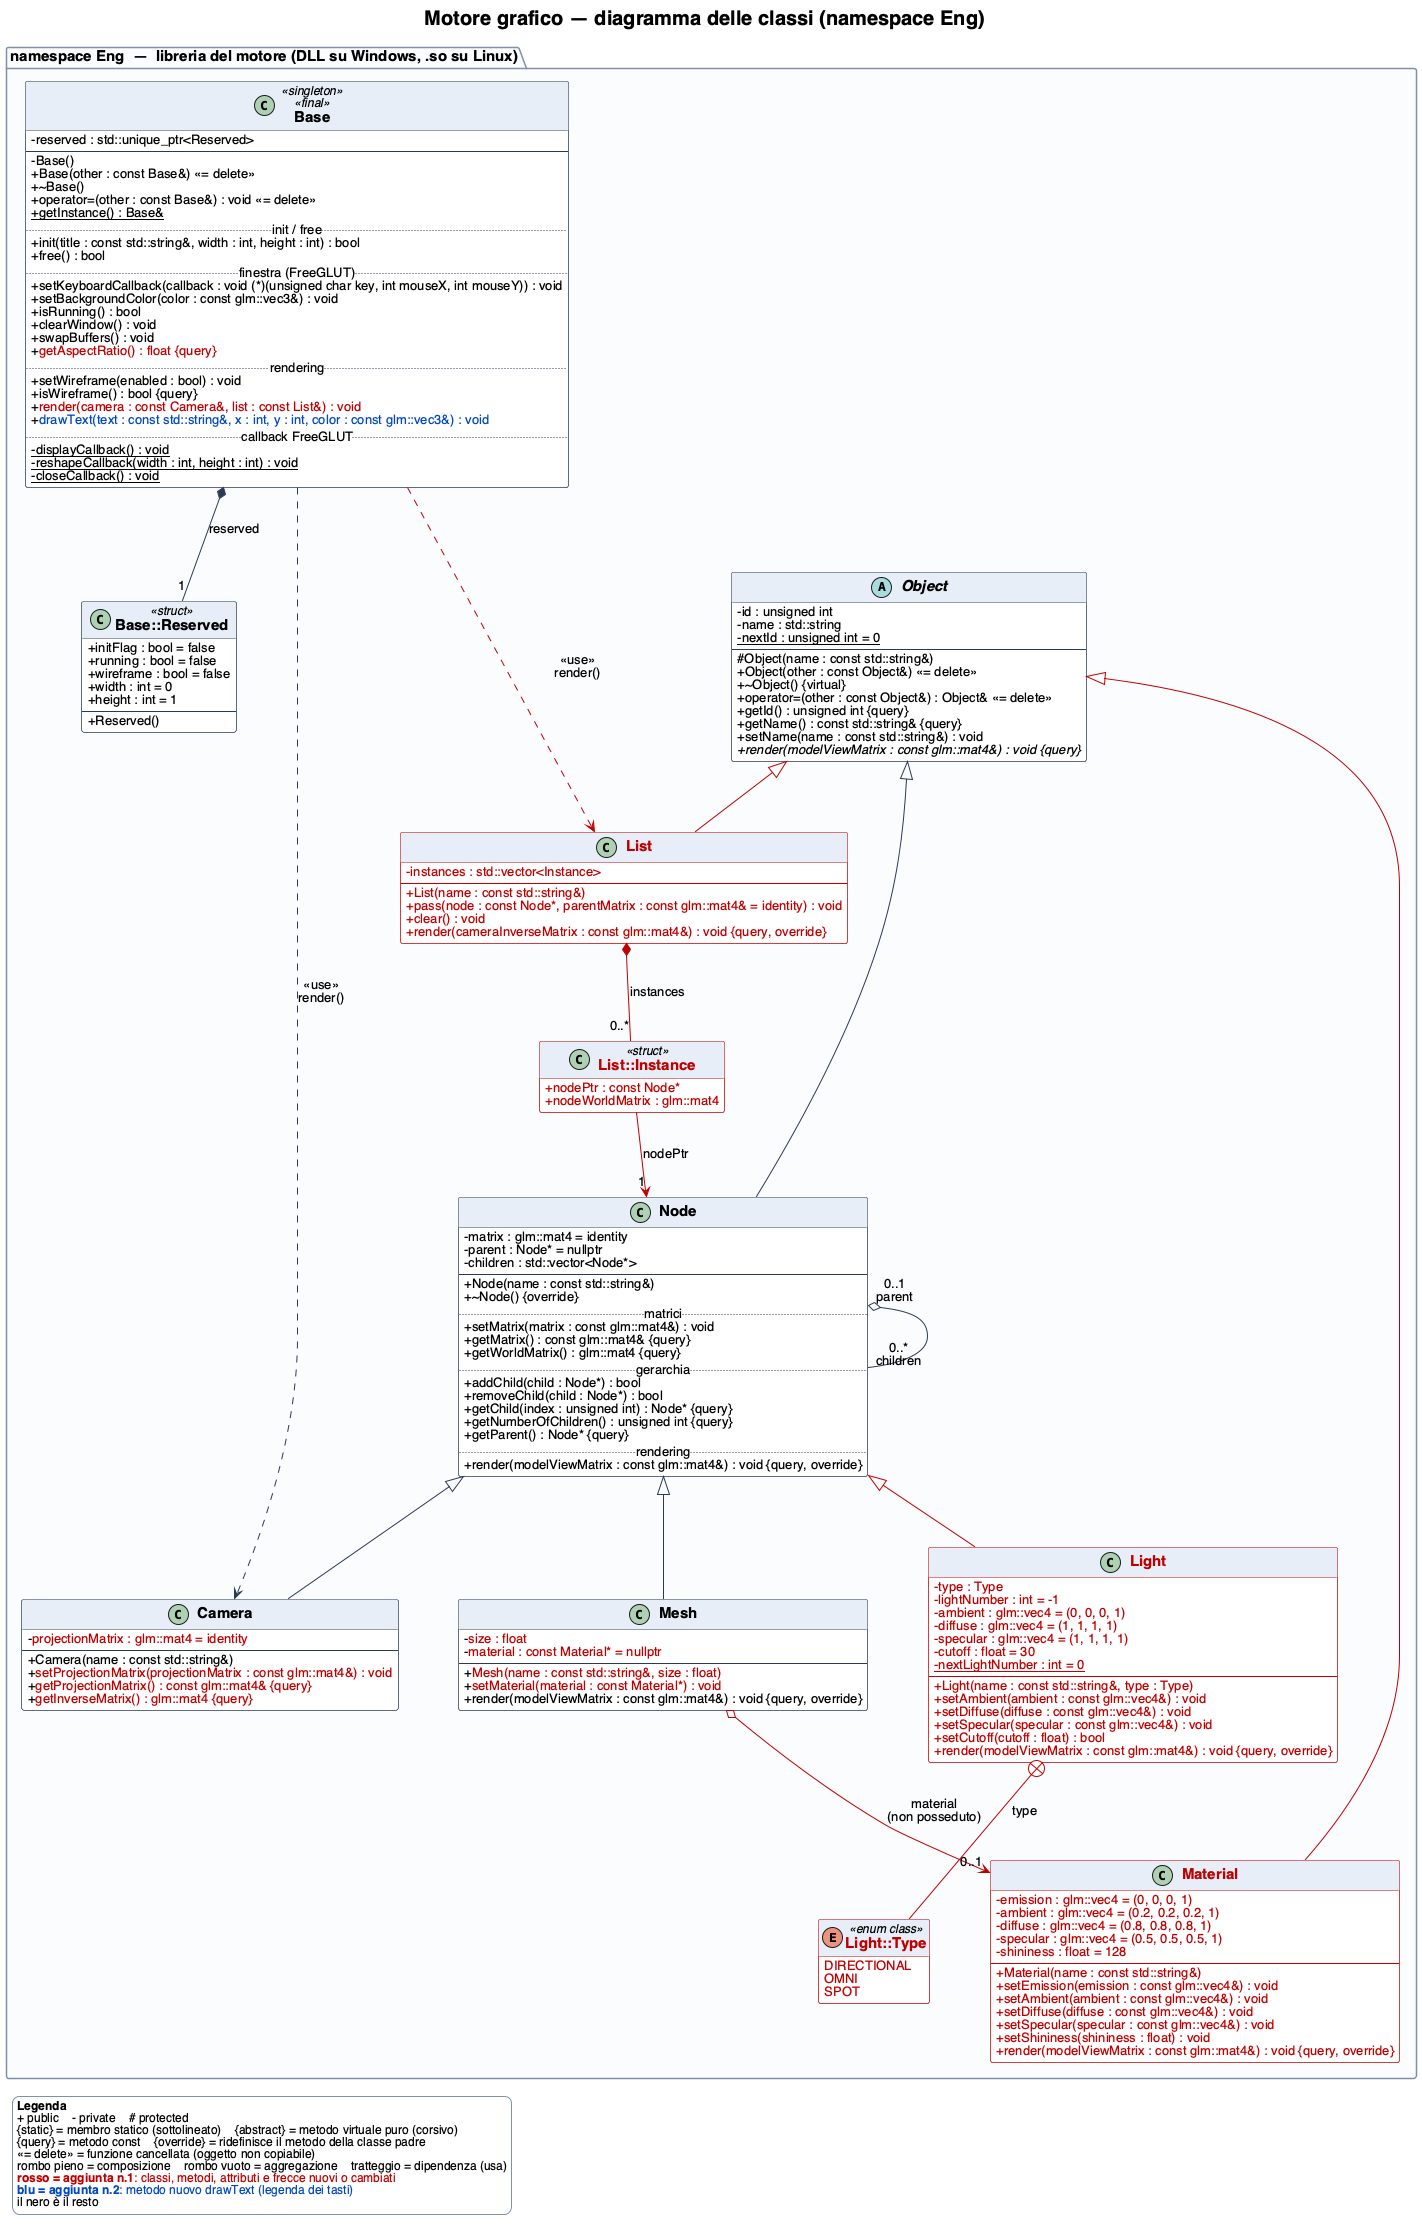

The diagram above was rendered by PlantUML. Its source (embedded in the PNG):
@startuml uml_classi
' REGOLA DEL COLORE (utente 12/11/2026): ogni aggiunta ha il suo colore e lo tiene: aggiunta n.1 ROSSO ($AGG1), aggiunta n.2 BLU ($AGG2).
' Aggiunta n.1 (11/11/2026, rosso): lezione Graphics Engines 2 (List, Light, Material) + correzioni del prof (Camera, Mesh, Base).
' Aggiunta n.2 (12/11/2026, blu): mini legenda dei tasti, Base::drawText.
' All'ultima lezione del corso mettere tutti i $AGGn = black e $AGGn_CLASSE = "#line:000000;text:000000" (tutto nero).
!$AGG1 = "#C00000"
!$AGG1_CLASSE = "#line:C00000;text:C00000"
!$AGG2 = "#0047C2"
!$AGG2_CLASSE = "#line:0047C2;text:0047C2"

skinparam classAttributeIconSize 0
skinparam shadowing false
skinparam defaultFontName Helvetica
skinparam defaultFontSize 13
skinparam classFontSize 15
skinparam classFontStyle bold
skinparam packageFontSize 15
skinparam titleFontSize 20
skinparam nodesep 60
skinparam ranksep 70
skinparam class {
  BackgroundColor #FFFFFF
  HeaderBackgroundColor #E8EEF7
  BorderColor #2B3A55
  ArrowColor #2B3A55
  StereotypeFontSize 12
}
skinparam package {
  BorderColor #8090A8
  BackgroundColor #FBFCFE
}
skinparam legend {
  BackgroundColor #FFFFFF
  BorderColor #8090A8
  FontSize 12
}
hide empty members

title Motore grafico — diagramma delle classi (namespace Eng)

package "namespace Eng  —  libreria del motore (DLL su Windows, .so su Linux)" as EngPkg {

  class Base <<singleton>> <<final>> {
    - reserved : std::unique_ptr<Reserved>
    --
    - Base()
    + Base(other : const Base&) «= delete»
    + ~Base()
    + operator=(other : const Base&) : void «= delete»
    + {static} getInstance() : Base&
    .. init / free ..
    + init(title : const std::string&, width : int, height : int) : bool
    + free() : bool
    .. finestra (FreeGLUT) ..
    + setKeyboardCallback(callback : void (*)(unsigned char key, int mouseX, int mouseY)) : void
    + setBackgroundColor(color : const glm::vec3&) : void
    + isRunning() : bool
    + clearWindow() : void
    + swapBuffers() : void
    + <color:$AGG1>getAspectRatio() : float {query}</color>
    .. rendering ..
    + setWireframe(enabled : bool) : void
    + isWireframe() : bool {query}
    + <color:$AGG1>render(camera : const Camera&, list : const List&) : void</color>
    + <color:$AGG2>drawText(text : const std::string&, x : int, y : int, color : const glm::vec3&) : void</color>
    .. callback FreeGLUT ..
    - {static} displayCallback() : void
    - {static} reshapeCallback(width : int, height : int) : void
    - {static} closeCallback() : void
  }

  class "Base::Reserved" as Reserved <<struct>> {
    + initFlag : bool = false
    + running : bool = false
    + wireframe : bool = false
    + width : int = 0
    + height : int = 1
    --
    + Reserved()
  }

  abstract class Object {
    - id : unsigned int
    - name : std::string
    - {static} nextId : unsigned int = 0
    --
    # Object(name : const std::string&)
    + Object(other : const Object&) «= delete»
    + ~Object() {virtual}
    + operator=(other : const Object&) : Object& «= delete»
    + getId() : unsigned int {query}
    + getName() : const std::string& {query}
    + setName(name : const std::string&) : void
    + {abstract} render(modelViewMatrix : const glm::mat4&) : void {query}
  }

  class Node {
    - matrix : glm::mat4 = identity
    - parent : Node* = nullptr
    - children : std::vector<Node*>
    --
    + Node(name : const std::string&)
    + ~Node() {override}
    .. matrici ..
    + setMatrix(matrix : const glm::mat4&) : void
    + getMatrix() : const glm::mat4& {query}
    + getWorldMatrix() : glm::mat4 {query}
    .. gerarchia ..
    + addChild(child : Node*) : bool
    + removeChild(child : Node*) : bool
    + getChild(index : unsigned int) : Node* {query}
    + getNumberOfChildren() : unsigned int {query}
    + getParent() : Node* {query}
    .. rendering ..
    + render(modelViewMatrix : const glm::mat4&) : void {query, override}
  }

  class Material $AGG1_CLASSE {
    - emission : glm::vec4 = (0, 0, 0, 1)
    - ambient : glm::vec4 = (0.2, 0.2, 0.2, 1)
    - diffuse : glm::vec4 = (0.8, 0.8, 0.8, 1)
    - specular : glm::vec4 = (0.5, 0.5, 0.5, 1)
    - shininess : float = 128
    --
    + Material(name : const std::string&)
    + setEmission(emission : const glm::vec4&) : void
    + setAmbient(ambient : const glm::vec4&) : void
    + setDiffuse(diffuse : const glm::vec4&) : void
    + setSpecular(specular : const glm::vec4&) : void
    + setShininess(shininess : float) : void
    + render(modelViewMatrix : const glm::mat4&) : void {query, override}
  }

  class Mesh {
    - <color:$AGG1>size : float</color>
    - <color:$AGG1>material : const Material* = nullptr</color>
    --
    + <color:$AGG1>Mesh(name : const std::string&, size : float)</color>
    + <color:$AGG1>setMaterial(material : const Material*) : void</color>
    + render(modelViewMatrix : const glm::mat4&) : void {query, override}
  }

  class Light $AGG1_CLASSE {
    - type : Type
    - lightNumber : int = -1
    - ambient : glm::vec4 = (0, 0, 0, 1)
    - diffuse : glm::vec4 = (1, 1, 1, 1)
    - specular : glm::vec4 = (1, 1, 1, 1)
    - cutoff : float = 30
    - {static} nextLightNumber : int = 0
    --
    + Light(name : const std::string&, type : Type)
    + setAmbient(ambient : const glm::vec4&) : void
    + setDiffuse(diffuse : const glm::vec4&) : void
    + setSpecular(specular : const glm::vec4&) : void
    + setCutoff(cutoff : float) : bool
    + render(modelViewMatrix : const glm::mat4&) : void {query, override}
  }

  enum "Light::Type" as LightType <<enum class>> $AGG1_CLASSE {
    DIRECTIONAL
    OMNI
    SPOT
  }

  class Camera {
    - <color:$AGG1>projectionMatrix : glm::mat4 = identity</color>
    --
    + Camera(name : const std::string&)
    + <color:$AGG1>setProjectionMatrix(projectionMatrix : const glm::mat4&) : void</color>
    + <color:$AGG1>getProjectionMatrix() : const glm::mat4& {query}</color>
    + <color:$AGG1>getInverseMatrix() : glm::mat4 {query}</color>
  }

  class List $AGG1_CLASSE {
    - instances : std::vector<Instance>
    --
    + List(name : const std::string&)
    + pass(node : const Node*, parentMatrix : const glm::mat4& = identity) : void
    + clear() : void
    + render(cameraInverseMatrix : const glm::mat4&) : void {query, override}
  }

  class "List::Instance" as Instance <<struct>> $AGG1_CLASSE {
    + nodePtr : const Node*
    + nodeWorldMatrix : glm::mat4
  }
}

Base *-- "1" Reserved : reserved
Base ..> Camera : <<use>>\nrender()
Base -[$AGG1]..> List : <<use>>\nrender()

Object <|-- Node
Object <|-[$AGG1]- Material
Object <|-[$AGG1]- List
Node <|-- Mesh
Node <|-[$AGG1]- Light
Node <|-- Camera
Node "0..1\nparent" o-- "0..*\nchildren" Node

Mesh o-[$AGG1]-> "0..1" Material : material\n(non posseduto)
Light +-[$AGG1]- LightType : type
List *-[$AGG1]- "0..*" Instance : instances
Instance -[$AGG1]-> "1" Node : nodePtr

legend bottom left
  **Legenda**
  + public    - private    # protected
  {static} = membro statico (sottolineato)    {abstract} = metodo virtuale puro (corsivo)
  {query} = metodo const    {override} = ridefinisce il metodo della classe padre
  «= delete» = funzione cancellata (oggetto non copiabile)
  rombo pieno = composizione    rombo vuoto = aggregazione    tratteggio = dipendenza (usa)
  <color:$AGG1>**rosso = aggiunta n.1**: classi, metodi, attributi e frecce nuovi o cambiati</color>
  <color:$AGG2>**blu = aggiunta n.2**: metodo nuovo drawText (legenda dei tasti)</color>
  il nero è il resto
endlegend
@enduml